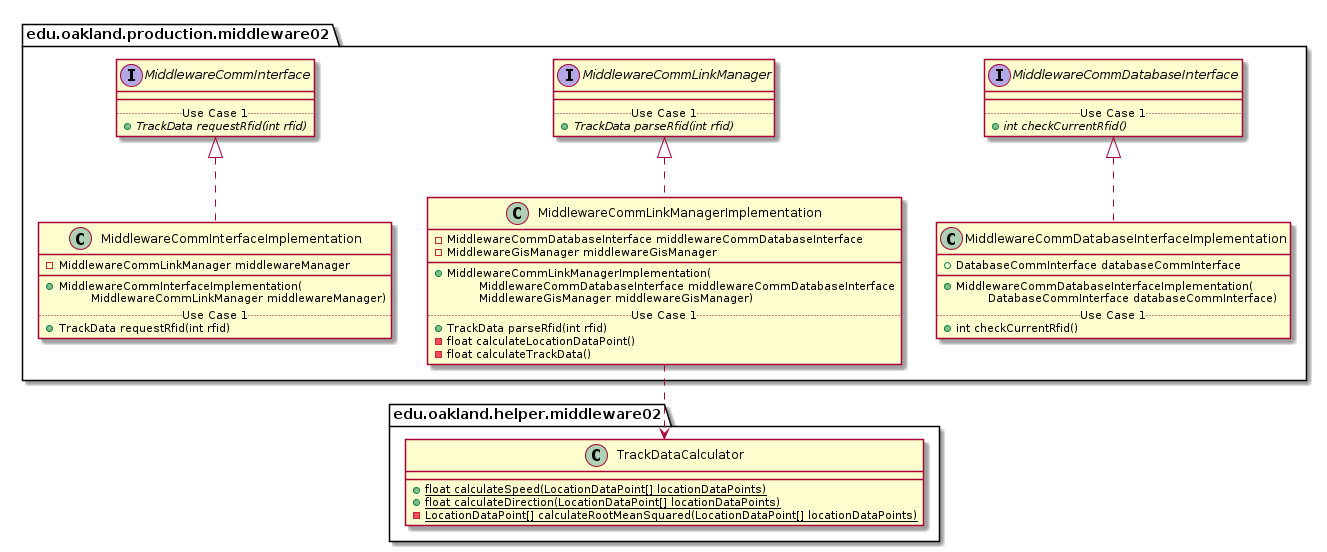

The diagram above was rendered by PlantUML. Its source (embedded in the PNG):
@startuml Middleware02ProductionPackage_Closure

package edu.oakland.production.middleware02 {
    
}



package edu.oakland.production.middleware02 {
    interface MiddlewareCommInterface {
        __
        .. Use Case 1 ..
        {abstract} + TrackData requestRfid(int rfid)
    }
}








package edu.oakland.production.middleware02 {
    interface MiddlewareCommLinkManager {
        __
        .. Use Case 1 ..
        {abstract} + TrackData parseRfid(int rfid)
    }
}








package edu.oakland.production.middleware02 {
    interface MiddlewareCommDatabaseInterface {
        __
        .. Use Case 1 ..
        {abstract} + int checkCurrentRfid()
    }
}








package edu.oakland.production.middleware02 {
    class MiddlewareCommInterfaceImplementation {
        - MiddlewareCommLinkManager middlewareManager
        __
        + MiddlewareCommInterfaceImplementation(
        \tMiddlewareCommLinkManager middlewareManager)
        .. Use Case 1 ..
        + TrackData requestRfid(int rfid)
}


MiddlewareCommInterfaceImplementation .up.|> MiddlewareCommInterface







package edu.oakland.production.middleware02 {
    class MiddlewareCommLinkManagerImplementation {
        - MiddlewareCommDatabaseInterface middlewareCommDatabaseInterface
        - MiddlewareGisManager middlewareGisManager
        __
        + MiddlewareCommLinkManagerImplementation(
        \tMiddlewareCommDatabaseInterface middlewareCommDatabaseInterface
        \tMiddlewareGisManager middlewareGisManager)
        .. Use Case 1 ..
        + TrackData parseRfid(int rfid)
        - float calculateLocationDataPoint()
        - float calculateTrackData()
    }
}


MiddlewareCommLinkManagerImplementation .up.|> MiddlewareCommLinkManager



package edu.oakland.helper.middleware02 {
    class TrackDataCalculator {
        {static} + float calculateSpeed(LocationDataPoint[] locationDataPoints)
        {static} + float calculateDirection(LocationDataPoint[] locationDataPoints)
        {static} - LocationDataPoint[] calculateRootMeanSquared(LocationDataPoint[] locationDataPoints)
    }
}






MiddlewareCommLinkManagerImplementation ..> TrackDataCalculator





package edu.oakland.production.middleware02 {
    class MiddlewareCommDatabaseInterfaceImplementation {
        + DatabaseCommInterface databaseCommInterface
        __
        + MiddlewareCommDatabaseInterfaceImplementation(
        \tDatabaseCommInterface databaseCommInterface)
        .. Use Case 1 ..
        + int checkCurrentRfid()
    }
}


MiddlewareCommDatabaseInterfaceImplementation .up.|> MiddlewareCommDatabaseInterface






@enduml